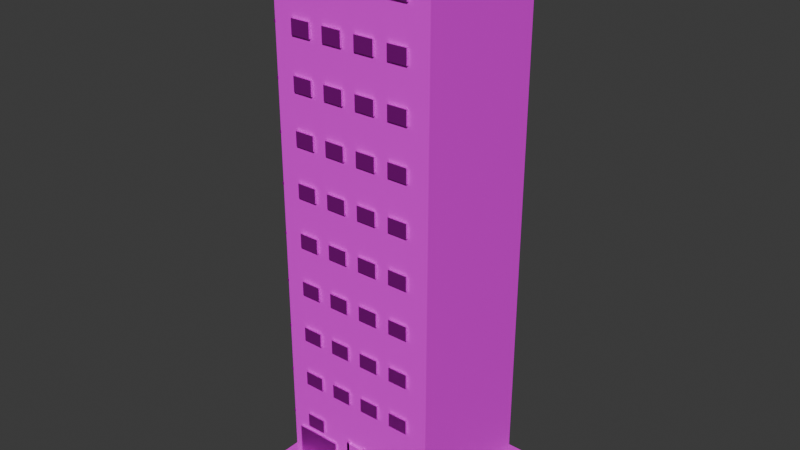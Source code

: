 # Source: Edificio_Ladrillo.blend  (saved by Blender 5.0.119; exported with 4.5.12 LTS)
import bpy
from mathutils import Matrix  # noqa: F401  (used for matrix-valued properties, if any)

bpy.ops.wm.read_factory_settings(use_empty=True)
scene = bpy.context.scene
scene.name = 'Scene'

# ---- collections
col_collection = bpy.data.collections.new('Collection'); scene.collection.children.link(col_collection)

# ---- images (referenced by path relative to the original .blend; pixels are not part of the script)
import os
ASSET_DIR = os.environ.get("B2B_ASSET_DIR", "")  # directory of the original .blend (textures are referenced by path, not embedded)
HERE = os.path.dirname(os.path.abspath(__file__))  # packed textures are extracted next to this script under _unpacked/

def load_image(name, relpath, width, height, colorspace="sRGB"):
    """Load a texture the original file referenced (path relative to the .blend, or extracted next to this script)."""
    p = next((c for c in (os.path.join(HERE, relpath), os.path.join(ASSET_DIR, relpath)) if relpath and os.path.exists(c)), "")
    if p:
        img = bpy.data.images.load(p, check_existing=True)
        img.name = name
    else:  # same state as the original file: an image datablock whose file is absent (Cycles renders it pink)
        img = bpy.data.images.new(name, width, height)
        img.source = "FILE"
        img.filepath = "//" + (relpath or name)
    img.colorspace_settings.name = colorspace
    return img
img_ladrillo_png = load_image('Ladrillo.png', 'Ladrillo.png', 1024, 1024, 'sRGB')
img_concreto_png = load_image('Concreto.png', 'Concreto.png', 1024, 1024, 'sRGB')
img_madera_png = load_image('Madera.png', 'Madera.png', 1024, 1024, 'sRGB')
img_metal_png = load_image('Metal.png', 'Metal.png', 1024, 1024, 'sRGB')
img_cristal_png = load_image('Cristal.png', 'Cristal.png', 1024, 1024, 'sRGB')

# ---- materials (node trees are filled in below, after node groups)
mat_material = bpy.data.materials.new('Material')
mat_material_007 = bpy.data.materials.new('Material.007')
mat_material_001 = bpy.data.materials.new('Material.001')
mat_material_002 = bpy.data.materials.new('Material.002')
mat_material_006 = bpy.data.materials.new('Material.006')
mat_material_004 = bpy.data.materials.new('Material.004')
mat_material_008 = bpy.data.materials.new('Material.008')

# ---- material node trees
mat_material.use_nodes = True; mat_material.node_tree.nodes.clear()
_N = mat_material.node_tree.nodes; _L = mat_material.node_tree.links
n0 = _N.new('ShaderNodeBsdfPrincipled'); n0.name = 'BSDF Principista'; n0.location = (-200, 100)
n1 = _N.new('ShaderNodeOutputMaterial'); n1.name = 'Material'; n1.location = (200, 100)
n2 = _N.new('ShaderNodeTexImage'); n2.name = 'Imagen'; n2.location = (-490, 80)
n2.image = img_ladrillo_png
_L.new(n0.outputs[0], n1.inputs[0])
_L.new(n2.outputs[0], n0.inputs[0])
n1.is_active_output = True
mat_material_007.use_nodes = True; mat_material_007.node_tree.nodes.clear()
_N = mat_material_007.node_tree.nodes; _L = mat_material_007.node_tree.links
n0 = _N.new('ShaderNodeBsdfPrincipled'); n0.name = 'BSDF Principista'; n0.location = (-200, 100)
n1 = _N.new('ShaderNodeOutputMaterial'); n1.name = 'Material'; n1.location = (200, 100)
n2 = _N.new('ShaderNodeTexImage'); n2.name = 'Imagen'; n2.location = (-490, 80)
n2.image = img_concreto_png
_L.new(n0.outputs[0], n1.inputs[0])
_L.new(n2.outputs[0], n0.inputs[0])
n1.is_active_output = True
mat_material_001.use_nodes = True; mat_material_001.node_tree.nodes.clear()
_N = mat_material_001.node_tree.nodes; _L = mat_material_001.node_tree.links
n0 = _N.new('ShaderNodeBsdfPrincipled'); n0.name = 'BSDF Principista'; n0.location = (-200, 100)
n1 = _N.new('ShaderNodeOutputMaterial'); n1.name = 'Material'; n1.location = (200, 100)
n2 = _N.new('ShaderNodeTexImage'); n2.name = 'Imagen'; n2.location = (-490, 80)
n2.image = img_madera_png
_L.new(n0.outputs[0], n1.inputs[0])
_L.new(n2.outputs[0], n0.inputs[0])
n1.is_active_output = True
mat_material_002.use_nodes = True; mat_material_002.node_tree.nodes.clear()
_N = mat_material_002.node_tree.nodes; _L = mat_material_002.node_tree.links
n0 = _N.new('ShaderNodeBsdfPrincipled'); n0.name = 'BSDF Principista'; n0.location = (-200, 100)
n0.inputs[1].default_value = 1.0
n1 = _N.new('ShaderNodeOutputMaterial'); n1.name = 'Material'; n1.location = (200, 100)
n2 = _N.new('ShaderNodeTexImage'); n2.name = 'Imagen'; n2.location = (-490, 80)
n2.image = img_metal_png
_L.new(n0.outputs[0], n1.inputs[0])
_L.new(n2.outputs[0], n0.inputs[0])
n1.is_active_output = True
mat_material_006.use_nodes = True; mat_material_006.node_tree.nodes.clear()
_N = mat_material_006.node_tree.nodes; _L = mat_material_006.node_tree.links
n0 = _N.new('ShaderNodeBsdfPrincipled'); n0.name = 'BSDF Principista'; n0.location = (-200, 100)
n0.inputs[1].default_value = 1.0
n1 = _N.new('ShaderNodeOutputMaterial'); n1.name = 'Material'; n1.location = (200, 100)
n2 = _N.new('ShaderNodeTexImage'); n2.name = 'Imagen'; n2.location = (-490, 80)
n2.image = img_cristal_png
_L.new(n0.outputs[0], n1.inputs[0])
_L.new(n2.outputs[0], n0.inputs[0])
n1.is_active_output = True
mat_material_004.use_nodes = True; mat_material_004.node_tree.nodes.clear()
_N = mat_material_004.node_tree.nodes; _L = mat_material_004.node_tree.links
n0 = _N.new('ShaderNodeBsdfPrincipled'); n0.name = 'BSDF Principista'; n0.location = (-200, 100)
n0.inputs[1].default_value = 1.0
n1 = _N.new('ShaderNodeOutputMaterial'); n1.name = 'Material'; n1.location = (200, 100)
n2 = _N.new('ShaderNodeTexImage'); n2.name = 'Imagen'; n2.location = (-490, 80)
n2.image = img_cristal_png
_L.new(n0.outputs[0], n1.inputs[0])
_L.new(n2.outputs[0], n0.inputs[0])
n1.is_active_output = True
mat_material_008.use_nodes = True; mat_material_008.node_tree.nodes.clear()
_N = mat_material_008.node_tree.nodes; _L = mat_material_008.node_tree.links
n0 = _N.new('ShaderNodeBsdfPrincipled'); n0.name = 'BSDF Principista'; n0.location = (-200, 100)
n0.inputs[1].default_value = 1.0
n1 = _N.new('ShaderNodeOutputMaterial'); n1.name = 'Material'; n1.location = (200, 100)
n2 = _N.new('ShaderNodeTexImage'); n2.name = 'Imagen'; n2.location = (-490, 80)
n2.image = img_metal_png
_L.new(n0.outputs[0], n1.inputs[0])
_L.new(n2.outputs[0], n0.inputs[0])
n1.is_active_output = True

# ---- world
world_world = bpy.data.worlds.new('World'); scene.world = world_world
world_world.use_nodes = True; world_world.node_tree.nodes.clear()
_N = world_world.node_tree.nodes; _L = world_world.node_tree.links
n0 = _N.new('ShaderNodeOutputWorld'); n0.name = 'World Output'; n0.location = (200, 100)
n1 = _N.new('ShaderNodeBackground'); n1.name = 'Background'; n1.location = (-200, 100)
n1.inputs[0].default_value = (0.05088, 0.05088, 0.05088, 1.0)
_L.new(n1.outputs[0], n0.inputs[0])
n0.is_active_output = True
world_world.color = (0.05088, 0.05088, 0.05088)
world_world.sun_shadow_jitter_overblur = 0.0

# ---- meshes
me_cubo_110 = bpy.data.meshes.new('Cubo.110')
me_cubo_110.from_pydata([(-2.4, -2.0, 0.3), (-2.4, -2.0, 16.0), (-2.4, 2.0, 0.3), (-2.4, 2.0, 16.0), (2.4, -2.0, 0.3), (2.4, -2.0, 16.0), (2.4, 2.0, 0.3), (2.4, 2.0, 16.0)], [], [(0, 1, 3, 2), (2, 3, 7, 6), (6, 7, 5, 4), (4, 5, 1, 0)])
_uv = me_cubo_110.uv_layers.new(name='MapaUV')
_uv.uv.foreach_set('vector', [0.964, -6.175, 0.9887, 0.9975, 0.005145, 0.9989, -0.0394, -6.207, -0.0394, -6.207, 0.005145, 0.9989, 0.9954, 0.9996, 0.9845, -6.179, 0.9845, -6.179, 0.9954, 0.9996, -0.004467, 1.002, -0.04269, -6.226, -0.04269, -6.226, -0.004467, 1.002, 0.9984, 0.9975, 0.9735, -6.175])
me_cubo_110.materials.append(mat_material)
me_cubo_110.update()
me_cubo_111 = bpy.data.meshes.new('Cubo.111')
me_cubo_111.from_pydata([(-2.475, -2.075, 16.06), (-2.475, -2.075, 16.24), (-2.475, 2.075, 16.06), (-2.475, 2.075, 16.24), (2.475, -2.075, 16.06), (2.475, -2.075, 16.24), (2.475, 2.075, 16.06), (2.475, 2.075, 16.24), (-2.9, -2.5, 0.0), (-2.9, -2.5, 0.3), (-2.9, 2.5, 0.0), (-2.9, 2.5, 0.3), (2.9, -2.5, 0.0), (2.9, -2.5, 0.3), (2.9, 2.5, 0.0), (2.9, 2.5, 0.3), (-1.0, -2.8, 0.0), (-1.0, -2.8, 0.24), (-1.0, -2.1, 0.0), (-1.0, -2.1, 0.24), (1.0, -2.8, 0.0), (1.0, -2.8, 0.24), (1.0, -2.1, 0.0), (1.0, -2.1, 0.24)], [], [(0, 1, 3, 2), (2, 3, 7, 6), (6, 7, 5, 4), (4, 5, 1, 0), (2, 6, 4, 0), (7, 3, 1, 5), (8, 9, 11, 10), (10, 11, 15, 14), (14, 15, 13, 12), (12, 13, 9, 8), (10, 14, 12, 8), (15, 11, 9, 13), (16, 17, 19, 18), (18, 19, 23, 22), (22, 23, 21, 20), (20, 21, 17, 16), (18, 22, 20, 16), (23, 19, 17, 21)])
_uv = me_cubo_111.uv_layers.new(name='MapaUV')
_uv.uv.foreach_set('vector', [0.375, 0.0, 0.625, 0.0, 0.625, 0.25, 0.375, 0.25, 0.375, 0.25, 0.625, 0.25, 0.625, 0.5, 0.375, 0.5, 0.375, 0.5, 0.625, 0.5, 0.625, 0.75, 0.375, 0.75, 0.375, 0.75, 0.625, 0.75, 0.625, 1.0, 0.375, 1.0, 0.125, 0.5, 0.375, 0.5, 0.375, 0.75, 0.125, 0.75, 0.625, 0.5, 0.875, 0.5, 0.875, 0.75, 0.625, 0.75, 0.375, 0.0, 0.625, 0.0, 0.625, 0.25, 0.375, 0.25, 0.375, 0.25, 0.625, 0.25, 0.625, 0.5, 0.375, 0.5, 0.375, 0.5, 0.625, 0.5, 0.625, 0.75, 0.375, 0.75, 0.375, 0.75, 0.625, 0.75, 0.625, 1.0, 0.375, 1.0, 0.125, 0.5, 0.375, 0.5, 0.375, 0.75, 0.125, 0.75, 0.625, 0.5, 0.875, 0.5, 0.875, 0.75, 0.625, 0.75, 0.375, 0.0, 0.625, 0.0, 0.625, 0.25, 0.375, 0.25, 0.375, 0.25, 0.625, 0.25, 0.625, 0.5, 0.375, 0.5, 0.375, 0.5, 0.625, 0.5, 0.625, 0.75, 0.375, 0.75, 0.375, 0.75, 0.625, 0.75, 0.625, 1.0, 0.375, 1.0, 0.125, 0.5, 0.375, 0.5, 0.375, 0.75, 0.125, 0.75, 0.625, 0.5, 0.875, 0.5, 0.875, 0.75, 0.625, 0.75])
me_cubo_111.materials.append(mat_material_007)
me_cubo_111.update()
me_cubo_112 = bpy.data.meshes.new('Cubo.112')
me_cubo_112.from_pydata([(-0.325, -2.08, 0.0), (-0.325, -2.08, 1.9), (-0.325, -2.0, 0.0), (-0.325, -2.0, 1.9), (0.325, -2.08, 0.0), (0.325, -2.08, 1.9), (0.325, -2.0, 0.0), (0.325, -2.0, 1.9)], [], [(0, 1, 3, 2), (2, 3, 7, 6), (6, 7, 5, 4), (4, 5, 1, 0), (2, 6, 4, 0), (7, 3, 1, 5)])
_uv = me_cubo_112.uv_layers.new(name='MapaUV')
_uv.uv.foreach_set('vector', [0.375, 0.0, 0.625, 0.0, 0.625, 0.25, 0.375, 0.25, 0.375, 0.25, 0.625, 0.25, 0.625, 0.5, 0.375, 0.5, 0.375, 0.5, 0.625, 0.5, 0.625, 0.75, 0.375, 0.75, 0.375, 0.75, 0.625, 0.75, 0.625, 1.0, 0.375, 1.0, 0.125, 0.5, 0.375, 0.5, 0.375, 0.75, 0.125, 0.75, 0.625, 0.5, 0.875, 0.5, 0.875, 0.75, 0.625, 0.75])
me_cubo_112.materials.append(mat_material_001)
me_cubo_112.update()
me_cubo_113 = bpy.data.meshes.new('Cubo.113')
me_cubo_113.from_pydata([(-0.32, -2.08, -0.05), (-0.32, -2.08, 1.95), (-0.32, -1.96, -0.05), (-0.32, -1.96, 1.95), (-0.24, -2.08, -0.05), (-0.24, -2.08, 1.95), (-0.24, -1.96, -0.05), (-0.24, -1.96, 1.95), (0.24, -2.08, -0.05), (0.24, -2.08, 1.95), (0.24, -1.96, -0.05), (0.24, -1.96, 1.95), (0.32, -2.08, -0.05), (0.32, -2.08, 1.95), (0.32, -1.96, -0.05), (0.32, -1.96, 1.95)], [], [(0, 1, 3, 2), (2, 3, 7, 6), (6, 7, 5, 4), (4, 5, 1, 0), (2, 6, 4, 0), (7, 3, 1, 5), (8, 9, 11, 10), (10, 11, 15, 14), (14, 15, 13, 12), (12, 13, 9, 8), (10, 14, 12, 8), (15, 11, 9, 13)])
_uv = me_cubo_113.uv_layers.new(name='MapaUV')
_uv.uv.foreach_set('vector', [0.375, 0.0, 0.625, 0.0, 0.625, 0.25, 0.375, 0.25, 0.375, 0.25, 0.625, 0.25, 0.625, 0.5, 0.375, 0.5, 0.375, 0.5, 0.625, 0.5, 0.625, 0.75, 0.375, 0.75, 0.375, 0.75, 0.625, 0.75, 0.625, 1.0, 0.375, 1.0, 0.125, 0.5, 0.375, 0.5, 0.375, 0.75, 0.125, 0.75, 0.625, 0.5, 0.875, 0.5, 0.875, 0.75, 0.625, 0.75, 0.375, 0.0, 0.625, 0.0, 0.625, 0.25, 0.375, 0.25, 0.375, 0.25, 0.625, 0.25, 0.625, 0.5, 0.375, 0.5, 0.375, 0.5, 0.625, 0.5, 0.625, 0.75, 0.375, 0.75, 0.375, 0.75, 0.625, 0.75, 0.625, 1.0, 0.375, 1.0, 0.125, 0.5, 0.375, 0.5, 0.375, 0.75, 0.125, 0.75, 0.625, 0.5, 0.875, 0.5, 0.875, 0.75, 0.625, 0.75])
me_cubo_113.materials.append(mat_material_002)
me_cubo_113.update()
me_cubo_115 = bpy.data.meshes.new('Cubo.115')
me_cubo_115.from_pydata([(-2.125, -2.07, 0.075), (-2.125, -2.07, 1.625), (-2.125, -1.99, 0.075), (-2.125, -1.99, 1.625), (-0.775, -2.07, 0.075), (-0.775, -2.07, 1.625), (-0.775, -1.99, 0.075), (-0.775, -1.99, 1.625), (0.775, -2.07, 0.075), (0.775, -2.07, 1.625), (0.775, -1.99, 0.075), (0.775, -1.99, 1.625), (2.125, -2.07, 0.075), (2.125, -2.07, 1.625), (2.125, -1.99, 0.075), (2.125, -1.99, 1.625)], [], [(0, 1, 3, 2), (2, 3, 7, 6), (6, 7, 5, 4), (4, 5, 1, 0), (2, 6, 4, 0), (7, 3, 1, 5), (8, 9, 11, 10), (10, 11, 15, 14), (14, 15, 13, 12), (12, 13, 9, 8), (10, 14, 12, 8), (15, 11, 9, 13)])
_uv = me_cubo_115.uv_layers.new(name='MapaUV')
_uv.uv.foreach_set('vector', [0.375, 0.0, 0.625, 0.0, 0.625, 0.25, 0.375, 0.25, 0.375, 0.25, 0.625, 0.25, 0.625, 0.5, 0.375, 0.5, 0.375, 0.5, 0.625, 0.5, 0.625, 0.75, 0.375, 0.75, 0.375, 0.75, 0.625, 0.75, 0.625, 1.0, 0.375, 1.0, 0.125, 0.5, 0.375, 0.5, 0.375, 0.75, 0.125, 0.75, 0.625, 0.5, 0.875, 0.5, 0.875, 0.75, 0.625, 0.75, 0.375, 0.0, 0.625, 0.0, 0.625, 0.25, 0.375, 0.25, 0.375, 0.25, 0.625, 0.25, 0.625, 0.5, 0.375, 0.5, 0.375, 0.5, 0.625, 0.5, 0.625, 0.75, 0.375, 0.75, 0.375, 0.75, 0.625, 0.75, 0.625, 1.0, 0.375, 1.0, 0.125, 0.5, 0.375, 0.5, 0.375, 0.75, 0.125, 0.75, 0.625, 0.5, 0.875, 0.5, 0.875, 0.75, 0.625, 0.75])
me_cubo_115.materials.append(mat_material_006)
me_cubo_115.update()
me_cubo_118 = bpy.data.meshes.new('Cubo.118')
me_cubo_118.from_pydata([(-1.79, -2.07, 1.79), (-1.79, -2.07, 2.21), (-1.79, -2.02, 1.79), (-1.79, -2.02, 2.21), (-1.21, -2.07, 1.79), (-1.21, -2.07, 2.21), (-1.21, -2.02, 1.79), (-1.21, -2.02, 2.21), (1.21, -2.07, 1.79), (1.21, -2.07, 2.21), (1.21, -2.02, 1.79), (1.21, -2.02, 2.21), (1.79, -2.07, 1.79), (1.79, -2.07, 2.21), (1.79, -2.02, 1.79), (1.79, -2.02, 2.21), (-1.79, -2.07, 3.24), (-1.79, -2.07, 3.66), (-1.79, -2.02, 3.24), (-1.79, -2.02, 3.66), (-1.21, -2.07, 3.24), (-1.21, -2.07, 3.66), (-1.21, -2.02, 3.24), (-1.21, -2.02, 3.66), (-0.79, -2.07, 3.24), (-0.79, -2.07, 3.66), (-0.79, -2.02, 3.24), (-0.79, -2.02, 3.66), (-0.21, -2.07, 3.24), (-0.21, -2.07, 3.66), (-0.21, -2.02, 3.24), (-0.21, -2.02, 3.66), (0.21, -2.07, 3.24), (0.21, -2.07, 3.66), (0.21, -2.02, 3.24), (0.21, -2.02, 3.66), (0.79, -2.07, 3.24), (0.79, -2.07, 3.66), (0.79, -2.02, 3.24), (0.79, -2.02, 3.66), (1.21, -2.07, 3.24), (1.21, -2.07, 3.66), (1.21, -2.02, 3.24), (1.21, -2.02, 3.66), (1.79, -2.07, 3.24), (1.79, -2.07, 3.66), (1.79, -2.02, 3.24), (1.79, -2.02, 3.66), (-1.79, -2.07, 4.69), (-1.79, -2.07, 5.11), (-1.79, -2.02, 4.69), (-1.79, -2.02, 5.11), (-1.21, -2.07, 4.69), (-1.21, -2.07, 5.11), (-1.21, -2.02, 4.69), (-1.21, -2.02, 5.11), (-0.79, -2.07, 4.69), (-0.79, -2.07, 5.11), (-0.79, -2.02, 4.69), (-0.79, -2.02, 5.11), (-0.21, -2.07, 4.69), (-0.21, -2.07, 5.11), (-0.21, -2.02, 4.69), (-0.21, -2.02, 5.11), (0.21, -2.07, 4.69), (0.21, -2.07, 5.11), (0.21, -2.02, 4.69), (0.21, -2.02, 5.11), (0.79, -2.07, 4.69), (0.79, -2.07, 5.11), (0.79, -2.02, 4.69), (0.79, -2.02, 5.11), (1.21, -2.07, 4.69), (1.21, -2.07, 5.11), (1.21, -2.02, 4.69), (1.21, -2.02, 5.11), (1.79, -2.07, 4.69), (1.79, -2.07, 5.11), (1.79, -2.02, 4.69), (1.79, -2.02, 5.11), (-1.79, -2.07, 6.14), (-1.79, -2.07, 6.56), (-1.79, -2.02, 6.14), (-1.79, -2.02, 6.56), (-1.21, -2.07, 6.14), (-1.21, -2.07, 6.56), (-1.21, -2.02, 6.14), (-1.21, -2.02, 6.56), (-0.79, -2.07, 6.14), (-0.79, -2.07, 6.56), (-0.79, -2.02, 6.14), (-0.79, -2.02, 6.56), (-0.21, -2.07, 6.14), (-0.21, -2.07, 6.56), (-0.21, -2.02, 6.14), (-0.21, -2.02, 6.56), (0.21, -2.07, 6.14), (0.21, -2.07, 6.56), (0.21, -2.02, 6.14), (0.21, -2.02, 6.56), (0.79, -2.07, 6.14), (0.79, -2.07, 6.56), (0.79, -2.02, 6.14), (0.79, -2.02, 6.56), (1.21, -2.07, 6.14), (1.21, -2.07, 6.56), (1.21, -2.02, 6.14), (1.21, -2.02, 6.56), (1.79, -2.07, 6.14), (1.79, -2.07, 6.56), (1.79, -2.02, 6.14), (1.79, -2.02, 6.56), (-1.79, -2.07, 7.59), (-1.79, -2.07, 8.01), (-1.79, -2.02, 7.59), (-1.79, -2.02, 8.01), (-1.21, -2.07, 7.59), (-1.21, -2.07, 8.01), (-1.21, -2.02, 7.59), (-1.21, -2.02, 8.01), (-0.79, -2.07, 7.59), (-0.79, -2.07, 8.01), (-0.79, -2.02, 7.59), (-0.79, -2.02, 8.01), (-0.21, -2.07, 7.59), (-0.21, -2.07, 8.01), (-0.21, -2.02, 7.59), (-0.21, -2.02, 8.01), (0.21, -2.07, 7.59), (0.21, -2.07, 8.01), (0.21, -2.02, 7.59), (0.21, -2.02, 8.01), (0.79, -2.07, 7.59), (0.79, -2.07, 8.01), (0.79, -2.02, 7.59), (0.79, -2.02, 8.01), (1.21, -2.07, 7.59), (1.21, -2.07, 8.01), (1.21, -2.02, 7.59), (1.21, -2.02, 8.01), (1.79, -2.07, 7.59), (1.79, -2.07, 8.01), (1.79, -2.02, 7.59), (1.79, -2.02, 8.01), (-1.79, -2.07, 9.04), (-1.79, -2.07, 9.46), (-1.79, -2.02, 9.04), (-1.79, -2.02, 9.46), (-1.21, -2.07, 9.04), (-1.21, -2.07, 9.46), (-1.21, -2.02, 9.04), (-1.21, -2.02, 9.46), (-0.79, -2.07, 9.04), (-0.79, -2.07, 9.46), (-0.79, -2.02, 9.04), (-0.79, -2.02, 9.46), (-0.21, -2.07, 9.04), (-0.21, -2.07, 9.46), (-0.21, -2.02, 9.04), (-0.21, -2.02, 9.46), (0.21, -2.07, 9.04), (0.21, -2.07, 9.46), (0.21, -2.02, 9.04), (0.21, -2.02, 9.46), (0.79, -2.07, 9.04), (0.79, -2.07, 9.46), (0.79, -2.02, 9.04), (0.79, -2.02, 9.46), (1.21, -2.07, 9.04), (1.21, -2.07, 9.46), (1.21, -2.02, 9.04), (1.21, -2.02, 9.46), (1.79, -2.07, 9.04), (1.79, -2.07, 9.46), (1.79, -2.02, 9.04), (1.79, -2.02, 9.46), (-1.79, -2.07, 10.49), (-1.79, -2.07, 10.91), (-1.79, -2.02, 10.49), (-1.79, -2.02, 10.91), (-1.21, -2.07, 10.49), (-1.21, -2.07, 10.91), (-1.21, -2.02, 10.49), (-1.21, -2.02, 10.91), (-0.79, -2.07, 10.49), (-0.79, -2.07, 10.91), (-0.79, -2.02, 10.49), (-0.79, -2.02, 10.91), (-0.21, -2.07, 10.49), (-0.21, -2.07, 10.91), (-0.21, -2.02, 10.49), (-0.21, -2.02, 10.91), (0.21, -2.07, 10.49), (0.21, -2.07, 10.91), (0.21, -2.02, 10.49), (0.21, -2.02, 10.91), (0.79, -2.07, 10.49), (0.79, -2.07, 10.91), (0.79, -2.02, 10.49), (0.79, -2.02, 10.91), (1.21, -2.07, 10.49), (1.21, -2.07, 10.91), (1.21, -2.02, 10.49), (1.21, -2.02, 10.91), (1.79, -2.07, 10.49), (1.79, -2.07, 10.91), (1.79, -2.02, 10.49), (1.79, -2.02, 10.91), (-1.79, -2.07, 11.94), (-1.79, -2.07, 12.36), (-1.79, -2.02, 11.94), (-1.79, -2.02, 12.36), (-1.21, -2.07, 11.94), (-1.21, -2.07, 12.36), (-1.21, -2.02, 11.94), (-1.21, -2.02, 12.36), (-0.79, -2.07, 11.94), (-0.79, -2.07, 12.36), (-0.79, -2.02, 11.94), (-0.79, -2.02, 12.36), (-0.21, -2.07, 11.94), (-0.21, -2.07, 12.36), (-0.21, -2.02, 11.94), (-0.21, -2.02, 12.36), (0.21, -2.07, 11.94), (0.21, -2.07, 12.36), (0.21, -2.02, 11.94), (0.21, -2.02, 12.36), (0.79, -2.07, 11.94), (0.79, -2.07, 12.36), (0.79, -2.02, 11.94), (0.79, -2.02, 12.36), (1.21, -2.07, 11.94), (1.21, -2.07, 12.36), (1.21, -2.02, 11.94), (1.21, -2.02, 12.36), (1.79, -2.07, 11.94), (1.79, -2.07, 12.36), (1.79, -2.02, 11.94), (1.79, -2.02, 12.36), (-1.79, -2.07, 13.39), (-1.79, -2.07, 13.81), (-1.79, -2.02, 13.39), (-1.79, -2.02, 13.81), (-1.21, -2.07, 13.39), (-1.21, -2.07, 13.81), (-1.21, -2.02, 13.39), (-1.21, -2.02, 13.81), (-0.79, -2.07, 13.39), (-0.79, -2.07, 13.81), (-0.79, -2.02, 13.39), (-0.79, -2.02, 13.81), (-0.21, -2.07, 13.39), (-0.21, -2.07, 13.81), (-0.21, -2.02, 13.39), (-0.21, -2.02, 13.81), (0.21, -2.07, 13.39), (0.21, -2.07, 13.81), (0.21, -2.02, 13.39), (0.21, -2.02, 13.81), (0.79, -2.07, 13.39), (0.79, -2.07, 13.81), (0.79, -2.02, 13.39), (0.79, -2.02, 13.81), (1.21, -2.07, 13.39), (1.21, -2.07, 13.81), (1.21, -2.02, 13.39), (1.21, -2.02, 13.81), (1.79, -2.07, 13.39), (1.79, -2.07, 13.81), (1.79, -2.02, 13.39), (1.79, -2.02, 13.81), (-1.79, -2.07, 14.84), (-1.79, -2.07, 15.26), (-1.79, -2.02, 14.84), (-1.79, -2.02, 15.26), (-1.21, -2.07, 14.84), (-1.21, -2.07, 15.26), (-1.21, -2.02, 14.84), (-1.21, -2.02, 15.26), (-0.79, -2.07, 14.84), (-0.79, -2.07, 15.26), (-0.79, -2.02, 14.84), (-0.79, -2.02, 15.26), (-0.21, -2.07, 14.84), (-0.21, -2.07, 15.26), (-0.21, -2.02, 14.84), (-0.21, -2.02, 15.26), (0.21, -2.07, 14.84), (0.21, -2.07, 15.26), (0.21, -2.02, 14.84), (0.21, -2.02, 15.26), (0.79, -2.07, 14.84), (0.79, -2.07, 15.26), (0.79, -2.02, 14.84), (0.79, -2.02, 15.26), (1.21, -2.07, 14.84), (1.21, -2.07, 15.26), (1.21, -2.02, 14.84), (1.21, -2.02, 15.26), (1.79, -2.07, 14.84), (1.79, -2.07, 15.26), (1.79, -2.02, 14.84), (1.79, -2.02, 15.26)], [], [(0, 1, 3, 2), (2, 3, 7, 6), (6, 7, 5, 4), (4, 5, 1, 0), (2, 6, 4, 0), (7, 3, 1, 5), (8, 9, 11, 10), (10, 11, 15, 14), (14, 15, 13, 12), (12, 13, 9, 8), (10, 14, 12, 8), (15, 11, 9, 13), (16, 17, 19, 18), (18, 19, 23, 22), (22, 23, 21, 20), (20, 21, 17, 16), (18, 22, 20, 16), (23, 19, 17, 21), (24, 25, 27, 26), (26, 27, 31, 30), (30, 31, 29, 28), (28, 29, 25, 24), (26, 30, 28, 24), (31, 27, 25, 29), (32, 33, 35, 34), (34, 35, 39, 38), (38, 39, 37, 36), (36, 37, 33, 32), (34, 38, 36, 32), (39, 35, 33, 37), (40, 41, 43, 42), (42, 43, 47, 46), (46, 47, 45, 44), (44, 45, 41, 40), (42, 46, 44, 40), (47, 43, 41, 45), (48, 49, 51, 50), (50, 51, 55, 54), (54, 55, 53, 52), (52, 53, 49, 48), (50, 54, 52, 48), (55, 51, 49, 53), (56, 57, 59, 58), (58, 59, 63, 62), (62, 63, 61, 60), (60, 61, 57, 56), (58, 62, 60, 56), (63, 59, 57, 61), (64, 65, 67, 66), (66, 67, 71, 70), (70, 71, 69, 68), (68, 69, 65, 64), (66, 70, 68, 64), (71, 67, 65, 69), (72, 73, 75, 74), (74, 75, 79, 78), (78, 79, 77, 76), (76, 77, 73, 72), (74, 78, 76, 72), (79, 75, 73, 77), (80, 81, 83, 82), (82, 83, 87, 86), (86, 87, 85, 84), (84, 85, 81, 80), (82, 86, 84, 80), (87, 83, 81, 85), (88, 89, 91, 90), (90, 91, 95, 94), (94, 95, 93, 92), (92, 93, 89, 88), (90, 94, 92, 88), (95, 91, 89, 93), (96, 97, 99, 98), (98, 99, 103, 102), (102, 103, 101, 100), (100, 101, 97, 96), (98, 102, 100, 96), (103, 99, 97, 101), (104, 105, 107, 106), (106, 107, 111, 110), (110, 111, 109, 108), (108, 109, 105, 104), (106, 110, 108, 104), (111, 107, 105, 109), (112, 113, 115, 114), (114, 115, 119, 118), (118, 119, 117, 116), (116, 117, 113, 112), (114, 118, 116, 112), (119, 115, 113, 117), (120, 121, 123, 122), (122, 123, 127, 126), (126, 127, 125, 124), (124, 125, 121, 120), (122, 126, 124, 120), (127, 123, 121, 125), (128, 129, 131, 130), (130, 131, 135, 134), (134, 135, 133, 132), (132, 133, 129, 128), (130, 134, 132, 128), (135, 131, 129, 133), (136, 137, 139, 138), (138, 139, 143, 142), (142, 143, 141, 140), (140, 141, 137, 136), (138, 142, 140, 136), (143, 139, 137, 141), (144, 145, 147, 146), (146, 147, 151, 150), (150, 151, 149, 148), (148, 149, 145, 144), (146, 150, 148, 144), (151, 147, 145, 149), (152, 153, 155, 154), (154, 155, 159, 158), (158, 159, 157, 156), (156, 157, 153, 152), (154, 158, 156, 152), (159, 155, 153, 157), (160, 161, 163, 162), (162, 163, 167, 166), (166, 167, 165, 164), (164, 165, 161, 160), (162, 166, 164, 160), (167, 163, 161, 165), (168, 169, 171, 170), (170, 171, 175, 174), (174, 175, 173, 172), (172, 173, 169, 168), (170, 174, 172, 168), (175, 171, 169, 173), (176, 177, 179, 178), (178, 179, 183, 182), (182, 183, 181, 180), (180, 181, 177, 176), (178, 182, 180, 176), (183, 179, 177, 181), (184, 185, 187, 186), (186, 187, 191, 190), (190, 191, 189, 188), (188, 189, 185, 184), (186, 190, 188, 184), (191, 187, 185, 189), (192, 193, 195, 194), (194, 195, 199, 198), (198, 199, 197, 196), (196, 197, 193, 192), (194, 198, 196, 192), (199, 195, 193, 197), (200, 201, 203, 202), (202, 203, 207, 206), (206, 207, 205, 204), (204, 205, 201, 200), (202, 206, 204, 200), (207, 203, 201, 205), (208, 209, 211, 210), (210, 211, 215, 214), (214, 215, 213, 212), (212, 213, 209, 208), (210, 214, 212, 208), (215, 211, 209, 213), (216, 217, 219, 218), (218, 219, 223, 222), (222, 223, 221, 220), (220, 221, 217, 216), (218, 222, 220, 216), (223, 219, 217, 221), (224, 225, 227, 226), (226, 227, 231, 230), (230, 231, 229, 228), (228, 229, 225, 224), (226, 230, 228, 224), (231, 227, 225, 229), (232, 233, 235, 234), (234, 235, 239, 238), (238, 239, 237, 236), (236, 237, 233, 232), (234, 238, 236, 232), (239, 235, 233, 237), (240, 241, 243, 242), (242, 243, 247, 246), (246, 247, 245, 244), (244, 245, 241, 240), (242, 246, 244, 240), (247, 243, 241, 245), (248, 249, 251, 250), (250, 251, 255, 254), (254, 255, 253, 252), (252, 253, 249, 248), (250, 254, 252, 248), (255, 251, 249, 253), (256, 257, 259, 258), (258, 259, 263, 262), (262, 263, 261, 260), (260, 261, 257, 256), (258, 262, 260, 256), (263, 259, 257, 261), (264, 265, 267, 266), (266, 267, 271, 270), (270, 271, 269, 268), (268, 269, 265, 264), (266, 270, 268, 264), (271, 267, 265, 269), (272, 273, 275, 274), (274, 275, 279, 278), (278, 279, 277, 276), (276, 277, 273, 272), (274, 278, 276, 272), (279, 275, 273, 277), (280, 281, 283, 282), (282, 283, 287, 286), (286, 287, 285, 284), (284, 285, 281, 280), (282, 286, 284, 280), (287, 283, 281, 285), (288, 289, 291, 290), (290, 291, 295, 294), (294, 295, 293, 292), (292, 293, 289, 288), (290, 294, 292, 288), (295, 291, 289, 293), (296, 297, 299, 298), (298, 299, 303, 302), (302, 303, 301, 300), (300, 301, 297, 296), (298, 302, 300, 296), (303, 299, 297, 301)])
_uv = me_cubo_118.uv_layers.new(name='MapaUV')
_uv.uv.foreach_set('vector', [0.375, 0.0, 0.625, 0.0, 0.625, 0.25, 0.375, 0.25, 0.375, 0.25, 0.625, 0.25, 0.625, 0.5, 0.375, 0.5, 0.375, 0.5, 0.625, 0.5, 0.625, 0.75, 0.375, 0.75, 0.375, 0.75, 0.625, 0.75, 0.625, 1.0, 0.375, 1.0, 0.125, 0.5, 0.375, 0.5, 0.375, 0.75, 0.125, 0.75, 0.625, 0.5, 0.875, 0.5, 0.875, 0.75, 0.625, 0.75, 0.375, 0.0, 0.625, 0.0, 0.625, 0.25, 0.375, 0.25, 0.375, 0.25, 0.625, 0.25, 0.625, 0.5, 0.375, 0.5, 0.375, 0.5, 0.625, 0.5, 0.625, 0.75, 0.375, 0.75, 0.375, 0.75, 0.625, 0.75, 0.625, 1.0, 0.375, 1.0, 0.125, 0.5, 0.375, 0.5, 0.375, 0.75, 0.125, 0.75, 0.625, 0.5, 0.875, 0.5, 0.875, 0.75, 0.625, 0.75, 0.375, 0.0, 0.625, 0.0, 0.625, 0.25, 0.375, 0.25, 0.375, 0.25, 0.625, 0.25, 0.625, 0.5, 0.375, 0.5, 0.375, 0.5, 0.625, 0.5, 0.625, 0.75, 0.375, 0.75, 0.375, 0.75, 0.625, 0.75, 0.625, 1.0, 0.375, 1.0, 0.125, 0.5, 0.375, 0.5, 0.375, 0.75, 0.125, 0.75, 0.625, 0.5, 0.875, 0.5, 0.875, 0.75, 0.625, 0.75, 0.375, 0.0, 0.625, 0.0, 0.625, 0.25, 0.375, 0.25, 0.375, 0.25, 0.625, 0.25, 0.625, 0.5, 0.375, 0.5, 0.375, 0.5, 0.625, 0.5, 0.625, 0.75, 0.375, 0.75, 0.375, 0.75, 0.625, 0.75, 0.625, 1.0, 0.375, 1.0, 0.125, 0.5, 0.375, 0.5, 0.375, 0.75, 0.125, 0.75, 0.625, 0.5, 0.875, 0.5, 0.875, 0.75, 0.625, 0.75, 0.375, 0.0, 0.625, 0.0, 0.625, 0.25, 0.375, 0.25, 0.375, 0.25, 0.625, 0.25, 0.625, 0.5, 0.375, 0.5, 0.375, 0.5, 0.625, 0.5, 0.625, 0.75, 0.375, 0.75, 0.375, 0.75, 0.625, 0.75, 0.625, 1.0, 0.375, 1.0, 0.125, 0.5, 0.375, 0.5, 0.375, 0.75, 0.125, 0.75, 0.625, 0.5, 0.875, 0.5, 0.875, 0.75, 0.625, 0.75, 0.375, 0.0, 0.625, 0.0, 0.625, 0.25, 0.375, 0.25, 0.375, 0.25, 0.625, 0.25, 0.625, 0.5, 0.375, 0.5, 0.375, 0.5, 0.625, 0.5, 0.625, 0.75, 0.375, 0.75, 0.375, 0.75, 0.625, 0.75, 0.625, 1.0, 0.375, 1.0, 0.125, 0.5, 0.375, 0.5, 0.375, 0.75, 0.125, 0.75, 0.625, 0.5, 0.875, 0.5, 0.875, 0.75, 0.625, 0.75, 0.375, 0.0, 0.625, 0.0, 0.625, 0.25, 0.375, 0.25, 0.375, 0.25, 0.625, 0.25, 0.625, 0.5, 0.375, 0.5, 0.375, 0.5, 0.625, 0.5, 0.625, 0.75, 0.375, 0.75, 0.375, 0.75, 0.625, 0.75, 0.625, 1.0, 0.375, 1.0, 0.125, 0.5, 0.375, 0.5, 0.375, 0.75, 0.125, 0.75, 0.625, 0.5, 0.875, 0.5, 0.875, 0.75, 0.625, 0.75, 0.375, 0.0, 0.625, 0.0, 0.625, 0.25, 0.375, 0.25, 0.375, 0.25, 0.625, 0.25, 0.625, 0.5, 0.375, 0.5, 0.375, 0.5, 0.625, 0.5, 0.625, 0.75, 0.375, 0.75, 0.375, 0.75, 0.625, 0.75, 0.625, 1.0, 0.375, 1.0, 0.125, 0.5, 0.375, 0.5, 0.375, 0.75, 0.125, 0.75, 0.625, 0.5, 0.875, 0.5, 0.875, 0.75, 0.625, 0.75, 0.375, 0.0, 0.625, 0.0, 0.625, 0.25, 0.375, 0.25, 0.375, 0.25, 0.625, 0.25, 0.625, 0.5, 0.375, 0.5, 0.375, 0.5, 0.625, 0.5, 0.625, 0.75, 0.375, 0.75, 0.375, 0.75, 0.625, 0.75, 0.625, 1.0, 0.375, 1.0, 0.125, 0.5, 0.375, 0.5, 0.375, 0.75, 0.125, 0.75, 0.625, 0.5, 0.875, 0.5, 0.875, 0.75, 0.625, 0.75, 0.375, 0.0, 0.625, 0.0, 0.625, 0.25, 0.375, 0.25, 0.375, 0.25, 0.625, 0.25, 0.625, 0.5, 0.375, 0.5, 0.375, 0.5, 0.625, 0.5, 0.625, 0.75, 0.375, 0.75, 0.375, 0.75, 0.625, 0.75, 0.625, 1.0, 0.375, 1.0, 0.125, 0.5, 0.375, 0.5, 0.375, 0.75, 0.125, 0.75, 0.625, 0.5, 0.875, 0.5, 0.875, 0.75, 0.625, 0.75, 0.375, 0.0, 0.625, 0.0, 0.625, 0.25, 0.375, 0.25, 0.375, 0.25, 0.625, 0.25, 0.625, 0.5, 0.375, 0.5, 0.375, 0.5, 0.625, 0.5, 0.625, 0.75, 0.375, 0.75, 0.375, 0.75, 0.625, 0.75, 0.625, 1.0, 0.375, 1.0, 0.125, 0.5, 0.375, 0.5, 0.375, 0.75, 0.125, 0.75, 0.625, 0.5, 0.875, 0.5, 0.875, 0.75, 0.625, 0.75, 0.375, 0.0, 0.625, 0.0, 0.625, 0.25, 0.375, 0.25, 0.375, 0.25, 0.625, 0.25, 0.625, 0.5, 0.375, 0.5, 0.375, 0.5, 0.625, 0.5, 0.625, 0.75, 0.375, 0.75, 0.375, 0.75, 0.625, 0.75, 0.625, 1.0, 0.375, 1.0, 0.125, 0.5, 0.375, 0.5, 0.375, 0.75, 0.125, 0.75, 0.625, 0.5, 0.875, 0.5, 0.875, 0.75, 0.625, 0.75, 0.375, 0.0, 0.625, 0.0, 0.625, 0.25, 0.375, 0.25, 0.375, 0.25, 0.625, 0.25, 0.625, 0.5, 0.375, 0.5, 0.375, 0.5, 0.625, 0.5, 0.625, 0.75, 0.375, 0.75, 0.375, 0.75, 0.625, 0.75, 0.625, 1.0, 0.375, 1.0, 0.125, 0.5, 0.375, 0.5, 0.375, 0.75, 0.125, 0.75, 0.625, 0.5, 0.875, 0.5, 0.875, 0.75, 0.625, 0.75, 0.375, 0.0, 0.625, 0.0, 0.625, 0.25, 0.375, 0.25, 0.375, 0.25, 0.625, 0.25, 0.625, 0.5, 0.375, 0.5, 0.375, 0.5, 0.625, 0.5, 0.625, 0.75, 0.375, 0.75, 0.375, 0.75, 0.625, 0.75, 0.625, 1.0, 0.375, 1.0, 0.125, 0.5, 0.375, 0.5, 0.375, 0.75, 0.125, 0.75, 0.625, 0.5, 0.875, 0.5, 0.875, 0.75, 0.625, 0.75, 0.375, 0.0, 0.625, 0.0, 0.625, 0.25, 0.375, 0.25, 0.375, 0.25, 0.625, 0.25, 0.625, 0.5, 0.375, 0.5, 0.375, 0.5, 0.625, 0.5, 0.625, 0.75, 0.375, 0.75, 0.375, 0.75, 0.625, 0.75, 0.625, 1.0, 0.375, 1.0, 0.125, 0.5, 0.375, 0.5, 0.375, 0.75, 0.125, 0.75, 0.625, 0.5, 0.875, 0.5, 0.875, 0.75, 0.625, 0.75, 0.375, 0.0, 0.625, 0.0, 0.625, 0.25, 0.375, 0.25, 0.375, 0.25, 0.625, 0.25, 0.625, 0.5, 0.375, 0.5, 0.375, 0.5, 0.625, 0.5, 0.625, 0.75, 0.375, 0.75, 0.375, 0.75, 0.625, 0.75, 0.625, 1.0, 0.375, 1.0, 0.125, 0.5, 0.375, 0.5, 0.375, 0.75, 0.125, 0.75, 0.625, 0.5, 0.875, 0.5, 0.875, 0.75, 0.625, 0.75, 0.375, 0.0, 0.625, 0.0, 0.625, 0.25, 0.375, 0.25, 0.375, 0.25, 0.625, 0.25, 0.625, 0.5, 0.375, 0.5, 0.375, 0.5, 0.625, 0.5, 0.625, 0.75, 0.375, 0.75, 0.375, 0.75, 0.625, 0.75, 0.625, 1.0, 0.375, 1.0, 0.125, 0.5, 0.375, 0.5, 0.375, 0.75, 0.125, 0.75, 0.625, 0.5, 0.875, 0.5, 0.875, 0.75, 0.625, 0.75, 0.375, 0.0, 0.625, 0.0, 0.625, 0.25, 0.375, 0.25, 0.375, 0.25, 0.625, 0.25, 0.625, 0.5, 0.375, 0.5, 0.375, 0.5, 0.625, 0.5, 0.625, 0.75, 0.375, 0.75, 0.375, 0.75, 0.625, 0.75, 0.625, 1.0, 0.375, 1.0, 0.125, 0.5, 0.375, 0.5, 0.375, 0.75, 0.125, 0.75, 0.625, 0.5, 0.875, 0.5, 0.875, 0.75, 0.625, 0.75, 0.375, 0.0, 0.625, 0.0, 0.625, 0.25, 0.375, 0.25, 0.375, 0.25, 0.625, 0.25, 0.625, 0.5, 0.375, 0.5, 0.375, 0.5, 0.625, 0.5, 0.625, 0.75, 0.375, 0.75, 0.375, 0.75, 0.625, 0.75, 0.625, 1.0, 0.375, 1.0, 0.125, 0.5, 0.375, 0.5, 0.375, 0.75, 0.125, 0.75, 0.625, 0.5, 0.875, 0.5, 0.875, 0.75, 0.625, 0.75, 0.375, 0.0, 0.625, 0.0, 0.625, 0.25, 0.375, 0.25, 0.375, 0.25, 0.625, 0.25, 0.625, 0.5, 0.375, 0.5, 0.375, 0.5, 0.625, 0.5, 0.625, 0.75, 0.375, 0.75, 0.375, 0.75, 0.625, 0.75, 0.625, 1.0, 0.375, 1.0, 0.125, 0.5, 0.375, 0.5, 0.375, 0.75, 0.125, 0.75, 0.625, 0.5, 0.875, 0.5, 0.875, 0.75, 0.625, 0.75, 0.375, 0.0, 0.625, 0.0, 0.625, 0.25, 0.375, 0.25, 0.375, 0.25, 0.625, 0.25, 0.625, 0.5, 0.375, 0.5, 0.375, 0.5, 0.625, 0.5, 0.625, 0.75, 0.375, 0.75, 0.375, 0.75, 0.625, 0.75, 0.625, 1.0, 0.375, 1.0, 0.125, 0.5, 0.375, 0.5, 0.375, 0.75, 0.125, 0.75, 0.625, 0.5, 0.875, 0.5, 0.875, 0.75, 0.625, 0.75, 0.375, 0.0, 0.625, 0.0, 0.625, 0.25, 0.375, 0.25, 0.375, 0.25, 0.625, 0.25, 0.625, 0.5, 0.375, 0.5, 0.375, 0.5, 0.625, 0.5, 0.625, 0.75, 0.375, 0.75, 0.375, 0.75, 0.625, 0.75, 0.625, 1.0, 0.375, 1.0, 0.125, 0.5, 0.375, 0.5, 0.375, 0.75, 0.125, 0.75, 0.625, 0.5, 0.875, 0.5, 0.875, 0.75, 0.625, 0.75, 0.375, 0.0, 0.625, 0.0, 0.625, 0.25, 0.375, 0.25, 0.375, 0.25, 0.625, 0.25, 0.625, 0.5, 0.375, 0.5, 0.375, 0.5, 0.625, 0.5, 0.625, 0.75, 0.375, 0.75, 0.375, 0.75, 0.625, 0.75, 0.625, 1.0, 0.375, 1.0, 0.125, 0.5, 0.375, 0.5, 0.375, 0.75, 0.125, 0.75, 0.625, 0.5, 0.875, 0.5, 0.875, 0.75, 0.625, 0.75, 0.375, 0.0, 0.625, 0.0, 0.625, 0.25, 0.375, 0.25, 0.375, 0.25, 0.625, 0.25, 0.625, 0.5, 0.375, 0.5, 0.375, 0.5, 0.625, 0.5, 0.625, 0.75, 0.375, 0.75, 0.375, 0.75, 0.625, 0.75, 0.625, 1.0, 0.375, 1.0, 0.125, 0.5, 0.375, 0.5, 0.375, 0.75, 0.125, 0.75, 0.625, 0.5, 0.875, 0.5, 0.875, 0.75, 0.625, 0.75, 0.375, 0.0, 0.625, 0.0, 0.625, 0.25, 0.375, 0.25, 0.375, 0.25, 0.625, 0.25, 0.625, 0.5, 0.375, 0.5, 0.375, 0.5, 0.625, 0.5, 0.625, 0.75, 0.375, 0.75, 0.375, 0.75, 0.625, 0.75, 0.625, 1.0, 0.375, 1.0, 0.125, 0.5, 0.375, 0.5, 0.375, 0.75, 0.125, 0.75, 0.625, 0.5, 0.875, 0.5, 0.875, 0.75, 0.625, 0.75, 0.375, 0.0, 0.625, 0.0, 0.625, 0.25, 0.375, 0.25, 0.375, 0.25, 0.625, 0.25, 0.625, 0.5, 0.375, 0.5, 0.375, 0.5, 0.625, 0.5, 0.625, 0.75, 0.375, 0.75, 0.375, 0.75, 0.625, 0.75, 0.625, 1.0, 0.375, 1.0, 0.125, 0.5, 0.375, 0.5, 0.375, 0.75, 0.125, 0.75, 0.625, 0.5, 0.875, 0.5, 0.875, 0.75, 0.625, 0.75, 0.375, 0.0, 0.625, 0.0, 0.625, 0.25, 0.375, 0.25, 0.375, 0.25, 0.625, 0.25, 0.625, 0.5, 0.375, 0.5, 0.375, 0.5, 0.625, 0.5, 0.625, 0.75, 0.375, 0.75, 0.375, 0.75, 0.625, 0.75, 0.625, 1.0, 0.375, 1.0, 0.125, 0.5, 0.375, 0.5, 0.375, 0.75, 0.125, 0.75, 0.625, 0.5, 0.875, 0.5, 0.875, 0.75, 0.625, 0.75, 0.375, 0.0, 0.625, 0.0, 0.625, 0.25, 0.375, 0.25, 0.375, 0.25, 0.625, 0.25, 0.625, 0.5, 0.375, 0.5, 0.375, 0.5, 0.625, 0.5, 0.625, 0.75, 0.375, 0.75, 0.375, 0.75, 0.625, 0.75, 0.625, 1.0, 0.375, 1.0, 0.125, 0.5, 0.375, 0.5, 0.375, 0.75, 0.125, 0.75, 0.625, 0.5, 0.875, 0.5, 0.875, 0.75, 0.625, 0.75, 0.375, 0.0, 0.625, 0.0, 0.625, 0.25, 0.375, 0.25, 0.375, 0.25, 0.625, 0.25, 0.625, 0.5, 0.375, 0.5, 0.375, 0.5, 0.625, 0.5, 0.625, 0.75, 0.375, 0.75, 0.375, 0.75, 0.625, 0.75, 0.625, 1.0, 0.375, 1.0, 0.125, 0.5, 0.375, 0.5, 0.375, 0.75, 0.125, 0.75, 0.625, 0.5, 0.875, 0.5, 0.875, 0.75, 0.625, 0.75, 0.375, 0.0, 0.625, 0.0, 0.625, 0.25, 0.375, 0.25, 0.375, 0.25, 0.625, 0.25, 0.625, 0.5, 0.375, 0.5, 0.375, 0.5, 0.625, 0.5, 0.625, 0.75, 0.375, 0.75, 0.375, 0.75, 0.625, 0.75, 0.625, 1.0, 0.375, 1.0, 0.125, 0.5, 0.375, 0.5, 0.375, 0.75, 0.125, 0.75, 0.625, 0.5, 0.875, 0.5, 0.875, 0.75, 0.625, 0.75, 0.375, 0.0, 0.625, 0.0, 0.625, 0.25, 0.375, 0.25, 0.375, 0.25, 0.625, 0.25, 0.625, 0.5, 0.375, 0.5, 0.375, 0.5, 0.625, 0.5, 0.625, 0.75, 0.375, 0.75, 0.375, 0.75, 0.625, 0.75, 0.625, 1.0, 0.375, 1.0, 0.125, 0.5, 0.375, 0.5, 0.375, 0.75, 0.125, 0.75, 0.625, 0.5, 0.875, 0.5, 0.875, 0.75, 0.625, 0.75, 0.375, 0.0, 0.625, 0.0, 0.625, 0.25, 0.375, 0.25, 0.375, 0.25, 0.625, 0.25, 0.625, 0.5, 0.375, 0.5, 0.375, 0.5, 0.625, 0.5, 0.625, 0.75, 0.375, 0.75, 0.375, 0.75, 0.625, 0.75, 0.625, 1.0, 0.375, 1.0, 0.125, 0.5, 0.375, 0.5, 0.375, 0.75, 0.125, 0.75, 0.625, 0.5, 0.875, 0.5, 0.875, 0.75, 0.625, 0.75, 0.375, 0.0, 0.625, 0.0, 0.625, 0.25, 0.375, 0.25, 0.375, 0.25, 0.625, 0.25, 0.625, 0.5, 0.375, 0.5, 0.375, 0.5, 0.625, 0.5, 0.625, 0.75, 0.375, 0.75, 0.375, 0.75, 0.625, 0.75, 0.625, 1.0, 0.375, 1.0, 0.125, 0.5, 0.375, 0.5, 0.375, 0.75, 0.125, 0.75, 0.625, 0.5, 0.875, 0.5, 0.875, 0.75, 0.625, 0.75, 0.375, 0.0, 0.625, 0.0, 0.625, 0.25, 0.375, 0.25, 0.375, 0.25, 0.625, 0.25, 0.625, 0.5, 0.375, 0.5, 0.375, 0.5, 0.625, 0.5, 0.625, 0.75, 0.375, 0.75, 0.375, 0.75, 0.625, 0.75, 0.625, 1.0, 0.375, 1.0, 0.125, 0.5, 0.375, 0.5, 0.375, 0.75, 0.125, 0.75, 0.625, 0.5, 0.875, 0.5, 0.875, 0.75, 0.625, 0.75, 0.375, 0.0, 0.625, 0.0, 0.625, 0.25, 0.375, 0.25, 0.375, 0.25, 0.625, 0.25, 0.625, 0.5, 0.375, 0.5, 0.375, 0.5, 0.625, 0.5, 0.625, 0.75, 0.375, 0.75, 0.375, 0.75, 0.625, 0.75, 0.625, 1.0, 0.375, 1.0, 0.125, 0.5, 0.375, 0.5, 0.375, 0.75, 0.125, 0.75, 0.625, 0.5, 0.875, 0.5, 0.875, 0.75, 0.625, 0.75, 0.375, 0.0, 0.625, 0.0, 0.625, 0.25, 0.375, 0.25, 0.375, 0.25, 0.625, 0.25, 0.625, 0.5, 0.375, 0.5, 0.375, 0.5, 0.625, 0.5, 0.625, 0.75, 0.375, 0.75, 0.375, 0.75, 0.625, 0.75, 0.625, 1.0, 0.375, 1.0, 0.125, 0.5, 0.375, 0.5, 0.375, 0.75, 0.125, 0.75, 0.625, 0.5, 0.875, 0.5, 0.875, 0.75, 0.625, 0.75, 0.375, 0.0, 0.625, 0.0, 0.625, 0.25, 0.375, 0.25, 0.375, 0.25, 0.625, 0.25, 0.625, 0.5, 0.375, 0.5, 0.375, 0.5, 0.625, 0.5, 0.625, 0.75, 0.375, 0.75, 0.375, 0.75, 0.625, 0.75, 0.625, 1.0, 0.375, 1.0, 0.125, 0.5, 0.375, 0.5, 0.375, 0.75, 0.125, 0.75, 0.625, 0.5, 0.875, 0.5, 0.875, 0.75, 0.625, 0.75, 0.375, 0.0, 0.625, 0.0, 0.625, 0.25, 0.375, 0.25, 0.375, 0.25, 0.625, 0.25, 0.625, 0.5, 0.375, 0.5, 0.375, 0.5, 0.625, 0.5, 0.625, 0.75, 0.375, 0.75, 0.375, 0.75, 0.625, 0.75, 0.625, 1.0, 0.375, 1.0, 0.125, 0.5, 0.375, 0.5, 0.375, 0.75, 0.125, 0.75, 0.625, 0.5, 0.875, 0.5, 0.875, 0.75, 0.625, 0.75])
me_cubo_118.materials.append(mat_material_004)
me_cubo_118.update()
me_cubo_197 = bpy.data.meshes.new('Cubo.197')
me_cubo_197.from_pydata([(-2.445, -2.0, 1.96), (-2.445, -2.0, 2.04), (-2.445, 2.0, 1.96), (-2.445, 2.0, 2.04), (-2.395, -2.0, 1.96), (-2.395, -2.0, 2.04), (-2.395, 2.0, 1.96), (-2.395, 2.0, 2.04), (-2.445, -2.0, 3.41), (-2.445, -2.0, 3.49), (-2.445, 2.0, 3.41), (-2.445, 2.0, 3.49), (-2.395, -2.0, 3.41), (-2.395, -2.0, 3.49), (-2.395, 2.0, 3.41), (-2.395, 2.0, 3.49), (-2.445, -2.0, 4.86), (-2.445, -2.0, 4.94), (-2.445, 2.0, 4.86), (-2.445, 2.0, 4.94), (-2.395, -2.0, 4.86), (-2.395, -2.0, 4.94), (-2.395, 2.0, 4.86), (-2.395, 2.0, 4.94), (-2.445, -2.0, 6.31), (-2.445, -2.0, 6.39), (-2.445, 2.0, 6.31), (-2.445, 2.0, 6.39), (-2.395, -2.0, 6.31), (-2.395, -2.0, 6.39), (-2.395, 2.0, 6.31), (-2.395, 2.0, 6.39), (-2.445, -2.0, 7.76), (-2.445, -2.0, 7.84), (-2.445, 2.0, 7.76), (-2.445, 2.0, 7.84), (-2.395, -2.0, 7.76), (-2.395, -2.0, 7.84), (-2.395, 2.0, 7.76), (-2.395, 2.0, 7.84), (-2.445, -2.0, 9.21), (-2.445, -2.0, 9.29), (-2.445, 2.0, 9.21), (-2.445, 2.0, 9.29), (-2.395, -2.0, 9.21), (-2.395, -2.0, 9.29), (-2.395, 2.0, 9.21), (-2.395, 2.0, 9.29), (-2.445, -2.0, 10.66), (-2.445, -2.0, 10.74), (-2.445, 2.0, 10.66), (-2.445, 2.0, 10.74), (-2.395, -2.0, 10.66), (-2.395, -2.0, 10.74), (-2.395, 2.0, 10.66), (-2.395, 2.0, 10.74), (-2.445, -2.0, 12.11), (-2.445, -2.0, 12.19), (-2.445, 2.0, 12.11), (-2.445, 2.0, 12.19), (-2.395, -2.0, 12.11), (-2.395, -2.0, 12.19), (-2.395, 2.0, 12.11), (-2.395, 2.0, 12.19), (-2.445, -2.0, 13.56), (-2.445, -2.0, 13.64), (-2.445, 2.0, 13.56), (-2.445, 2.0, 13.64), (-2.395, -2.0, 13.56), (-2.395, -2.0, 13.64), (-2.395, 2.0, 13.56), (-2.395, 2.0, 13.64), (-2.445, -2.0, 15.01), (-2.445, -2.0, 15.09), (-2.445, 2.0, 15.01), (-2.445, 2.0, 15.09), (-2.395, -2.0, 15.01), (-2.395, -2.0, 15.09), (-2.395, 2.0, 15.01), (-2.395, 2.0, 15.09)], [], [(0, 1, 3, 2), (2, 3, 7, 6), (6, 7, 5, 4), (4, 5, 1, 0), (2, 6, 4, 0), (7, 3, 1, 5), (8, 9, 11, 10), (10, 11, 15, 14), (14, 15, 13, 12), (12, 13, 9, 8), (10, 14, 12, 8), (15, 11, 9, 13), (16, 17, 19, 18), (18, 19, 23, 22), (22, 23, 21, 20), (20, 21, 17, 16), (18, 22, 20, 16), (23, 19, 17, 21), (24, 25, 27, 26), (26, 27, 31, 30), (30, 31, 29, 28), (28, 29, 25, 24), (26, 30, 28, 24), (31, 27, 25, 29), (32, 33, 35, 34), (34, 35, 39, 38), (38, 39, 37, 36), (36, 37, 33, 32), (34, 38, 36, 32), (39, 35, 33, 37), (40, 41, 43, 42), (42, 43, 47, 46), (46, 47, 45, 44), (44, 45, 41, 40), (42, 46, 44, 40), (47, 43, 41, 45), (48, 49, 51, 50), (50, 51, 55, 54), (54, 55, 53, 52), (52, 53, 49, 48), (50, 54, 52, 48), (55, 51, 49, 53), (56, 57, 59, 58), (58, 59, 63, 62), (62, 63, 61, 60), (60, 61, 57, 56), (58, 62, 60, 56), (63, 59, 57, 61), (64, 65, 67, 66), (66, 67, 71, 70), (70, 71, 69, 68), (68, 69, 65, 64), (66, 70, 68, 64), (71, 67, 65, 69), (72, 73, 75, 74), (74, 75, 79, 78), (78, 79, 77, 76), (76, 77, 73, 72), (74, 78, 76, 72), (79, 75, 73, 77)])
_uv = me_cubo_197.uv_layers.new(name='MapaUV')
_uv.uv.foreach_set('vector', [0.375, 0.0, 0.625, 0.0, 0.625, 0.25, 0.375, 0.25, 0.375, 0.25, 0.625, 0.25, 0.625, 0.5, 0.375, 0.5, 0.375, 0.5, 0.625, 0.5, 0.625, 0.75, 0.375, 0.75, 0.375, 0.75, 0.625, 0.75, 0.625, 1.0, 0.375, 1.0, 0.125, 0.5, 0.375, 0.5, 0.375, 0.75, 0.125, 0.75, 0.625, 0.5, 0.875, 0.5, 0.875, 0.75, 0.625, 0.75, 0.375, 0.0, 0.625, 0.0, 0.625, 0.25, 0.375, 0.25, 0.375, 0.25, 0.625, 0.25, 0.625, 0.5, 0.375, 0.5, 0.375, 0.5, 0.625, 0.5, 0.625, 0.75, 0.375, 0.75, 0.375, 0.75, 0.625, 0.75, 0.625, 1.0, 0.375, 1.0, 0.125, 0.5, 0.375, 0.5, 0.375, 0.75, 0.125, 0.75, 0.625, 0.5, 0.875, 0.5, 0.875, 0.75, 0.625, 0.75, 0.375, 0.0, 0.625, 0.0, 0.625, 0.25, 0.375, 0.25, 0.375, 0.25, 0.625, 0.25, 0.625, 0.5, 0.375, 0.5, 0.375, 0.5, 0.625, 0.5, 0.625, 0.75, 0.375, 0.75, 0.375, 0.75, 0.625, 0.75, 0.625, 1.0, 0.375, 1.0, 0.125, 0.5, 0.375, 0.5, 0.375, 0.75, 0.125, 0.75, 0.625, 0.5, 0.875, 0.5, 0.875, 0.75, 0.625, 0.75, 0.375, 0.0, 0.625, 0.0, 0.625, 0.25, 0.375, 0.25, 0.375, 0.25, 0.625, 0.25, 0.625, 0.5, 0.375, 0.5, 0.375, 0.5, 0.625, 0.5, 0.625, 0.75, 0.375, 0.75, 0.375, 0.75, 0.625, 0.75, 0.625, 1.0, 0.375, 1.0, 0.125, 0.5, 0.375, 0.5, 0.375, 0.75, 0.125, 0.75, 0.625, 0.5, 0.875, 0.5, 0.875, 0.75, 0.625, 0.75, 0.375, 0.0, 0.625, 0.0, 0.625, 0.25, 0.375, 0.25, 0.375, 0.25, 0.625, 0.25, 0.625, 0.5, 0.375, 0.5, 0.375, 0.5, 0.625, 0.5, 0.625, 0.75, 0.375, 0.75, 0.375, 0.75, 0.625, 0.75, 0.625, 1.0, 0.375, 1.0, 0.125, 0.5, 0.375, 0.5, 0.375, 0.75, 0.125, 0.75, 0.625, 0.5, 0.875, 0.5, 0.875, 0.75, 0.625, 0.75, 0.375, 0.0, 0.625, 0.0, 0.625, 0.25, 0.375, 0.25, 0.375, 0.25, 0.625, 0.25, 0.625, 0.5, 0.375, 0.5, 0.375, 0.5, 0.625, 0.5, 0.625, 0.75, 0.375, 0.75, 0.375, 0.75, 0.625, 0.75, 0.625, 1.0, 0.375, 1.0, 0.125, 0.5, 0.375, 0.5, 0.375, 0.75, 0.125, 0.75, 0.625, 0.5, 0.875, 0.5, 0.875, 0.75, 0.625, 0.75, 0.375, 0.0, 0.625, 0.0, 0.625, 0.25, 0.375, 0.25, 0.375, 0.25, 0.625, 0.25, 0.625, 0.5, 0.375, 0.5, 0.375, 0.5, 0.625, 0.5, 0.625, 0.75, 0.375, 0.75, 0.375, 0.75, 0.625, 0.75, 0.625, 1.0, 0.375, 1.0, 0.125, 0.5, 0.375, 0.5, 0.375, 0.75, 0.125, 0.75, 0.625, 0.5, 0.875, 0.5, 0.875, 0.75, 0.625, 0.75, 0.375, 0.0, 0.625, 0.0, 0.625, 0.25, 0.375, 0.25, 0.375, 0.25, 0.625, 0.25, 0.625, 0.5, 0.375, 0.5, 0.375, 0.5, 0.625, 0.5, 0.625, 0.75, 0.375, 0.75, 0.375, 0.75, 0.625, 0.75, 0.625, 1.0, 0.375, 1.0, 0.125, 0.5, 0.375, 0.5, 0.375, 0.75, 0.125, 0.75, 0.625, 0.5, 0.875, 0.5, 0.875, 0.75, 0.625, 0.75, 0.375, 0.0, 0.625, 0.0, 0.625, 0.25, 0.375, 0.25, 0.375, 0.25, 0.625, 0.25, 0.625, 0.5, 0.375, 0.5, 0.375, 0.5, 0.625, 0.5, 0.625, 0.75, 0.375, 0.75, 0.375, 0.75, 0.625, 0.75, 0.625, 1.0, 0.375, 1.0, 0.125, 0.5, 0.375, 0.5, 0.375, 0.75, 0.125, 0.75, 0.625, 0.5, 0.875, 0.5, 0.875, 0.75, 0.625, 0.75, 0.375, 0.0, 0.625, 0.0, 0.625, 0.25, 0.375, 0.25, 0.375, 0.25, 0.625, 0.25, 0.625, 0.5, 0.375, 0.5, 0.375, 0.5, 0.625, 0.5, 0.625, 0.75, 0.375, 0.75, 0.375, 0.75, 0.625, 0.75, 0.625, 1.0, 0.375, 1.0, 0.125, 0.5, 0.375, 0.5, 0.375, 0.75, 0.125, 0.75, 0.625, 0.5, 0.875, 0.5, 0.875, 0.75, 0.625, 0.75])
me_cubo_197.materials.append(mat_material_008)
me_cubo_197.update()

# ---- objects
ob_edificio = bpy.data.objects.new('Edificio', me_cubo_110)
ob_bases = bpy.data.objects.new('Bases', me_cubo_111)
ob_puerta_principal = bpy.data.objects.new('Puerta_Principal', me_cubo_112)
ob_marco_puerta = bpy.data.objects.new('Marco Puerta', me_cubo_113)
ob_vitrinas = bpy.data.objects.new('Vitrinas', me_cubo_115)
ob_ventanas = bpy.data.objects.new('Ventanas', me_cubo_118)
ob_detalles = bpy.data.objects.new('Detalles', me_cubo_197)

# ---- transforms, parenting, visibility, modifiers, constraints
ob_edificio.location = (0.0, 0.0, 0.0)
ob_bases.location = (0.0, 0.0, 0.0)
ob_puerta_principal.location = (0.0, 0.0, 0.0)
ob_marco_puerta.location = (0.0, 0.0, 0.0)
ob_vitrinas.location = (0.0, 0.0, 0.0)
ob_ventanas.location = (0.0, 0.0, 0.0)
ob_detalles.location = (0.0, 0.0, 0.0)

# ---- collection membership
col_collection.objects.link(ob_edificio)
col_collection.objects.link(ob_bases)
col_collection.objects.link(ob_puerta_principal)
col_collection.objects.link(ob_marco_puerta)
col_collection.objects.link(ob_vitrinas)
col_collection.objects.link(ob_ventanas)
col_collection.objects.link(ob_detalles)

# ---- scene / render settings (as saved in the file)
scene.frame_start = 1; scene.frame_end = 250; scene.frame_set(1)
scene.render.engine = 'BLENDER_EEVEE_NEXT'
scene.render.bake_bias = 0.0
scene.render.bake_samples = 0
scene.cycles.sampling_pattern = 'TABULATED_SOBOL'
scene.eevee.use_volume_custom_range = False
bpy.context.view_layer.update()

# ---- added for rendering (the .blend has no active camera and no usable light): camera, sun
cam_auto = bpy.data.cameras.new('AutoCamera')
cam_auto.lens = 50.0
cam_auto.sensor_width = 36.0
cam_auto.clip_end = 1000.0
ob_auto_camera = bpy.data.objects.new('AutoCamera', cam_auto)
scene.collection.objects.link(ob_auto_camera)
ob_auto_camera.location = (16.7334, -20.2301, 21.4817)
ob_auto_camera.rotation_euler = (1.09748, -7.21219e-08, 0.694738)
scene.camera = ob_auto_camera
light_auto_sun = bpy.data.lights.new('AutoSun', 'SUN')
light_auto_sun.energy = 3.0
light_auto_sun.angle = 0.0523599
ob_auto_sun = bpy.data.objects.new('AutoSun', light_auto_sun)
scene.collection.objects.link(ob_auto_sun)
ob_auto_sun.rotation_euler = (0.872665, 0.174533, 0.523599)
bpy.context.view_layer.update()
